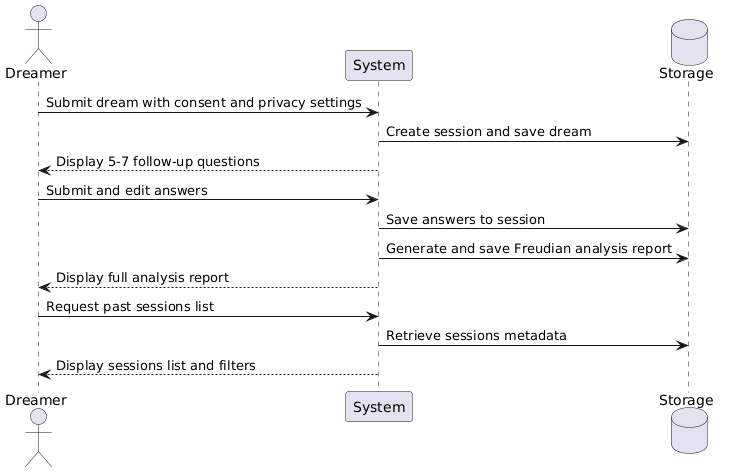

The diagram above was rendered by PlantUML. Its source (embedded in the PNG):
@startuml
actor Dreamer
participant "System" as System
database Storage

Dreamer -> System: Submit dream with consent and privacy settings
System -> Storage: Create session and save dream
System --> Dreamer: Display 5-7 follow-up questions
Dreamer -> System: Submit and edit answers
System -> Storage: Save answers to session
System -> Storage: Generate and save Freudian analysis report
System --> Dreamer: Display full analysis report
Dreamer -> System: Request past sessions list
System -> Storage: Retrieve sessions metadata
System --> Dreamer: Display sessions list and filters
@enduml